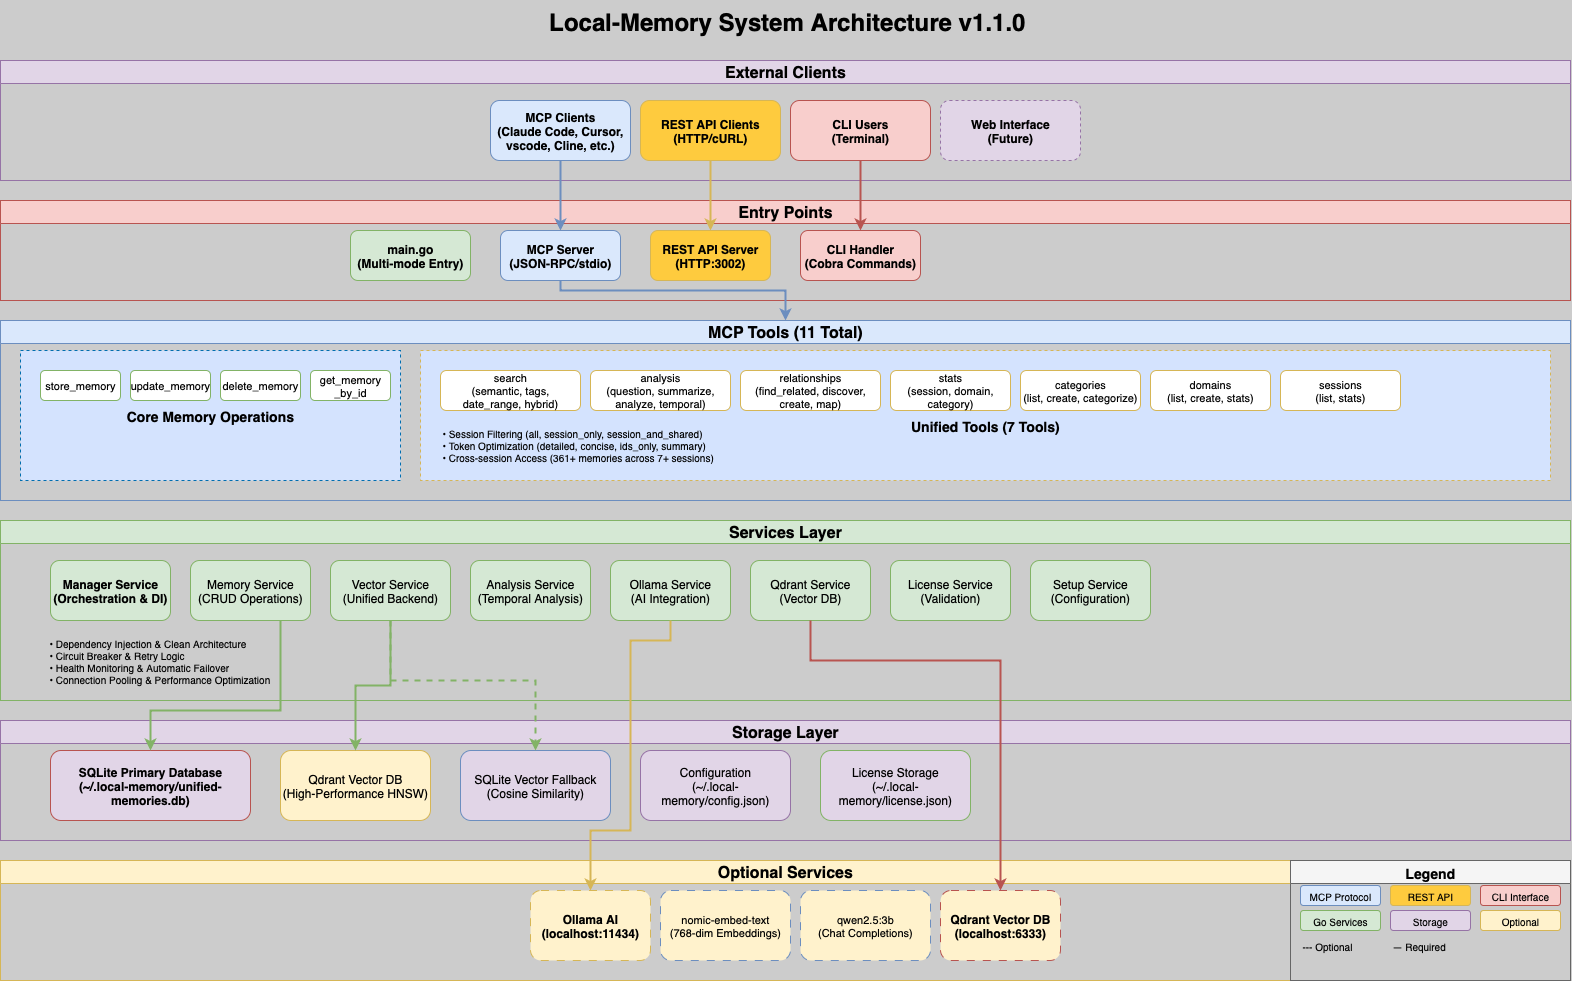

The diagram above was exported from draw.io. Its source (the exported page's mxGraphModel, read from the mxfile embedded in the PNG):
<mxGraphModel dx="1430" dy="1020" grid="1" gridSize="10" guides="1" tooltips="1" connect="1" arrows="1" fold="1" page="1" pageScale="1" pageWidth="1654" pageHeight="1169" background="#CCCCCC" math="0" shadow="0">
  <root>
    <mxCell id="0" />
    <mxCell id="1" parent="0" />
    <mxCell id="title" value="Local-Memory System Architecture v1.1.0" style="text;fontSize=24;fontStyle=1;fillColor=none;strokeColor=none;align=center;" parent="1" vertex="1">
      <mxGeometry x="627" y="20" width="400" height="40" as="geometry" />
    </mxCell>
    <mxCell id="clients-layer" value="External Clients" style="swimlane;whiteSpace=wrap;html=1;fontSize=16;fontStyle=1;fillColor=#e1d5e7;strokeColor=#9673a6;" parent="1" vertex="1">
      <mxGeometry x="40" y="80" width="1570" height="120" as="geometry" />
    </mxCell>
    <mxCell id="other-mcp-clients" value="MCP Clients&lt;br&gt;(Claude Code, Cursor, vscode, Cline, etc.)" style="rounded=1;whiteSpace=wrap;html=1;fillColor=#dae8fc;strokeColor=#6c8ebf;fontSize=12;fontStyle=1;" parent="clients-layer" vertex="1">
      <mxGeometry x="490" y="40" width="140" height="60" as="geometry" />
    </mxCell>
    <mxCell id="rest-clients" value="REST API Clients&#10;(HTTP/cURL)" style="rounded=1;whiteSpace=wrap;html=1;fillColor=light-dark(#fecb3e, #d8e300);strokeColor=#d6b656;fontSize=12;fontStyle=1;" parent="clients-layer" vertex="1">
      <mxGeometry x="640" y="40" width="140" height="60" as="geometry" />
    </mxCell>
    <mxCell id="cli-users" value="CLI Users&#10;(Terminal)" style="rounded=1;whiteSpace=wrap;html=1;fillColor=#f8cecc;strokeColor=#b85450;fontSize=12;fontStyle=1;" parent="clients-layer" vertex="1">
      <mxGeometry x="790" y="40" width="140" height="60" as="geometry" />
    </mxCell>
    <mxCell id="web-interface" value="Web Interface&#10;(Future)" style="rounded=1;whiteSpace=wrap;html=1;fillColor=#e1d5e7;strokeColor=#9673a6;fontSize=12;fontStyle=1;dashed=1;" parent="clients-layer" vertex="1">
      <mxGeometry x="940" y="40" width="140" height="60" as="geometry" />
    </mxCell>
    <mxCell id="entry-layer" value="Entry Points" style="swimlane;whiteSpace=wrap;html=1;fontSize=16;fontStyle=1;fillColor=#f8cecc;strokeColor=#b85450;" parent="1" vertex="1">
      <mxGeometry x="40" y="220" width="1570" height="100" as="geometry" />
    </mxCell>
    <mxCell id="main-binary" value="main.go&#10;(Multi-mode Entry)" style="rounded=1;whiteSpace=wrap;html=1;fillColor=#d5e8d4;strokeColor=#82b366;fontSize=12;fontStyle=1;" parent="entry-layer" vertex="1">
      <mxGeometry x="350" y="30" width="120" height="50" as="geometry" />
    </mxCell>
    <mxCell id="mcp-server" value="MCP Server&#10;(JSON-RPC/stdio)" style="rounded=1;whiteSpace=wrap;html=1;fillColor=#dae8fc;strokeColor=#6c8ebf;fontSize=12;fontStyle=1;" parent="entry-layer" vertex="1">
      <mxGeometry x="500" y="30" width="120" height="50" as="geometry" />
    </mxCell>
    <mxCell id="rest-server" value="REST API Server&#10;(HTTP:3002)" style="rounded=1;whiteSpace=wrap;html=1;fillColor=light-dark(#fecb3e, #d8e300);strokeColor=#d6b656;fontSize=12;fontStyle=1;" parent="entry-layer" vertex="1">
      <mxGeometry x="650" y="30" width="120" height="50" as="geometry" />
    </mxCell>
    <mxCell id="cli-handler" value="CLI Handler&#10;(Cobra Commands)" style="rounded=1;whiteSpace=wrap;html=1;fillColor=#f8cecc;strokeColor=#b85450;fontSize=12;fontStyle=1;" parent="entry-layer" vertex="1">
      <mxGeometry x="800" y="30" width="120" height="50" as="geometry" />
    </mxCell>
    <mxCell id="mcp-tools-layer" value="MCP Tools (11 Total)" style="swimlane;whiteSpace=wrap;html=1;fontSize=16;fontStyle=1;fillColor=#dae8fc;strokeColor=#6c8ebf;" parent="1" vertex="1">
      <mxGeometry x="40" y="340" width="1570" height="180" as="geometry" />
    </mxCell>
    <mxCell id="core-memory-group" value="&lt;span style=&quot;color: rgb(0, 0, 0);&quot;&gt;Core Memory Operations&lt;/span&gt;" style="rounded=0;whiteSpace=wrap;html=1;fillColor=light-dark(#d4e3fe, #e7743c);strokeColor=#006EAF;fontSize=14;fontStyle=1;dashed=1;fontColor=#ffffff;" parent="mcp-tools-layer" vertex="1">
      <mxGeometry x="20" y="30" width="380" height="130" as="geometry" />
    </mxCell>
    <mxCell id="store-memory" value="store_memory" style="rounded=1;whiteSpace=wrap;html=1;fillColor=light-dark(#ffffff, #e1d1e2);strokeColor=#82b366;fontSize=11;" parent="mcp-tools-layer" vertex="1">
      <mxGeometry x="40" y="50" width="80" height="30" as="geometry" />
    </mxCell>
    <mxCell id="update-memory" value="update_memory" style="rounded=1;whiteSpace=wrap;html=1;fillColor=light-dark(#ffffff, #e1d1e2);strokeColor=#82b366;fontSize=11;" parent="mcp-tools-layer" vertex="1">
      <mxGeometry x="130" y="50" width="80" height="30" as="geometry" />
    </mxCell>
    <mxCell id="delete-memory" value="delete_memory" style="rounded=1;whiteSpace=wrap;html=1;fillColor=light-dark(#ffffff, #e1d1e2);strokeColor=#82b366;fontSize=11;" parent="mcp-tools-layer" vertex="1">
      <mxGeometry x="220" y="50" width="80" height="30" as="geometry" />
    </mxCell>
    <mxCell id="get-memory-by-id" value="get_memory _by_id" style="rounded=1;html=1;fillColor=light-dark(#ffffff, #e1d1e2);strokeColor=#82b366;fontSize=11;whiteSpace=wrap;" parent="mcp-tools-layer" vertex="1">
      <mxGeometry x="310" y="50" width="80" height="30" as="geometry" />
    </mxCell>
    <mxCell id="unified-tools-group" value="&lt;div style=&quot;line-height: 150%;&quot;&gt;&lt;br&gt;&lt;/div&gt;&lt;div style=&quot;line-height: 150%;&quot;&gt;Unified Tools (7 Tools)&lt;/div&gt;" style="rounded=0;whiteSpace=wrap;html=1;fillColor=light-dark(#d4e3fe, #d8e300);strokeColor=#d6b656;fontSize=14;fontStyle=1;dashed=1;" parent="mcp-tools-layer" vertex="1">
      <mxGeometry x="420" y="30" width="1130" height="130" as="geometry" />
    </mxCell>
    <mxCell id="search-tool" value="search&#10;(semantic, tags, date_range, hybrid)" style="rounded=1;whiteSpace=wrap;html=1;fillColor=light-dark(#ffffff, #d8e300);strokeColor=#d6b656;fontSize=11;" parent="mcp-tools-layer" vertex="1">
      <mxGeometry x="440" y="50" width="140" height="40" as="geometry" />
    </mxCell>
    <mxCell id="analysis-tool" value="analysis&#10;(question, summarize, analyze, temporal)" style="rounded=1;whiteSpace=wrap;html=1;fillColor=light-dark(#ffffff, #d8e300);strokeColor=#d6b656;fontSize=11;" parent="mcp-tools-layer" vertex="1">
      <mxGeometry x="590" y="50" width="140" height="40" as="geometry" />
    </mxCell>
    <mxCell id="relationships-tool" value="relationships&#10;(find_related, discover, create, map)" style="rounded=1;whiteSpace=wrap;html=1;fillColor=light-dark(#ffffff, #d8e300);strokeColor=#d6b656;fontSize=11;" parent="mcp-tools-layer" vertex="1">
      <mxGeometry x="740" y="50" width="140" height="40" as="geometry" />
    </mxCell>
    <mxCell id="stats-tool" value="stats&#10;(session, domain, category)" style="rounded=1;whiteSpace=wrap;html=1;fillColor=light-dark(#ffffff, #d8e300);strokeColor=#d6b656;fontSize=11;" parent="mcp-tools-layer" vertex="1">
      <mxGeometry x="890" y="50" width="120" height="40" as="geometry" />
    </mxCell>
    <mxCell id="categories-tool" value="categories&#10;(list, create, categorize)" style="rounded=1;whiteSpace=wrap;html=1;fillColor=light-dark(#ffffff, #d8e300);strokeColor=#d6b656;fontSize=11;" parent="mcp-tools-layer" vertex="1">
      <mxGeometry x="1020" y="50" width="120" height="40" as="geometry" />
    </mxCell>
    <mxCell id="domains-tool" value="domains&#10;(list, create, stats)" style="rounded=1;whiteSpace=wrap;html=1;fillColor=light-dark(#ffffff, #d8e300);strokeColor=#d6b656;fontSize=11;" parent="mcp-tools-layer" vertex="1">
      <mxGeometry x="1150" y="50" width="120" height="40" as="geometry" />
    </mxCell>
    <mxCell id="sessions-tool" value="sessions&#10;(list, stats)" style="rounded=1;whiteSpace=wrap;html=1;fillColor=light-dark(#ffffff, #d8e300);strokeColor=#d6b656;fontSize=11;" parent="mcp-tools-layer" vertex="1">
      <mxGeometry x="1280" y="50" width="120" height="40" as="geometry" />
    </mxCell>
    <mxCell id="tool-features" value="• Session Filtering (all, session_only, session_and_shared)&#10;• Token Optimization (detailed, concise, ids_only, summary)&#10;• Cross-session Access (361+ memories across 7+ sessions)" style="text;html=1;strokeColor=none;fillColor=none;align=left;verticalAlign=top;whiteSpace=wrap;rounded=0;fontSize=10;" parent="mcp-tools-layer" vertex="1">
      <mxGeometry x="440" y="100" width="960" height="50" as="geometry" />
    </mxCell>
    <mxCell id="services-layer" value="Services Layer" style="swimlane;whiteSpace=wrap;html=1;fontSize=16;fontStyle=1;fillColor=#d5e8d4;strokeColor=#82b366;" parent="1" vertex="1">
      <mxGeometry x="40" y="540" width="1570" height="180" as="geometry" />
    </mxCell>
    <mxCell id="manager-service" value="Manager Service&#10;(Orchestration &amp; DI)" style="rounded=1;whiteSpace=wrap;html=1;fillColor=#d5e8d4;strokeColor=#82b366;fontSize=12;fontStyle=1;" parent="services-layer" vertex="1">
      <mxGeometry x="50" y="40" width="120" height="60" as="geometry" />
    </mxCell>
    <mxCell id="memory-service" value="Memory Service&#10;(CRUD Operations)" style="rounded=1;whiteSpace=wrap;html=1;fillColor=#d5e8d4;strokeColor=#82b366;fontSize=12;" parent="services-layer" vertex="1">
      <mxGeometry x="190" y="40" width="120" height="60" as="geometry" />
    </mxCell>
    <mxCell id="vector-service" value="Vector Service&#10;(Unified Backend)" style="rounded=1;whiteSpace=wrap;html=1;fillColor=#d5e8d4;strokeColor=#82b366;fontSize=12;" parent="services-layer" vertex="1">
      <mxGeometry x="330" y="40" width="120" height="60" as="geometry" />
    </mxCell>
    <mxCell id="analysis-service" value="Analysis Service&#10;(Temporal Analysis)" style="rounded=1;whiteSpace=wrap;html=1;fillColor=#d5e8d4;strokeColor=#82b366;fontSize=12;" parent="services-layer" vertex="1">
      <mxGeometry x="470" y="40" width="120" height="60" as="geometry" />
    </mxCell>
    <mxCell id="ollama-service" value="Ollama Service&#10;(AI Integration)" style="rounded=1;whiteSpace=wrap;html=1;fillColor=#d5e8d4;strokeColor=#82b366;fontSize=12;" parent="services-layer" vertex="1">
      <mxGeometry x="610" y="40" width="120" height="60" as="geometry" />
    </mxCell>
    <mxCell id="qdrant-service" value="Qdrant Service&#10;(Vector DB)" style="rounded=1;whiteSpace=wrap;html=1;fillColor=#d5e8d4;strokeColor=#82b366;fontSize=12;" parent="services-layer" vertex="1">
      <mxGeometry x="750" y="40" width="120" height="60" as="geometry" />
    </mxCell>
    <mxCell id="license-service" value="License Service&#10;(Validation)" style="rounded=1;whiteSpace=wrap;html=1;fillColor=#d5e8d4;strokeColor=#82b366;fontSize=12;" parent="services-layer" vertex="1">
      <mxGeometry x="890" y="40" width="120" height="60" as="geometry" />
    </mxCell>
    <mxCell id="setup-service" value="Setup Service&#10;(Configuration)" style="rounded=1;whiteSpace=wrap;html=1;fillColor=#d5e8d4;strokeColor=#82b366;fontSize=12;" parent="services-layer" vertex="1">
      <mxGeometry x="1030" y="40" width="120" height="60" as="geometry" />
    </mxCell>
    <mxCell id="service-features" value="• Dependency Injection &amp; Clean Architecture&#10;• Circuit Breaker &amp; Retry Logic&#10;• Health Monitoring &amp; Automatic Failover&#10;• Connection Pooling &amp; Performance Optimization" style="text;html=1;strokeColor=none;fillColor=none;align=left;verticalAlign=top;whiteSpace=wrap;rounded=0;fontSize=10;" parent="services-layer" vertex="1">
      <mxGeometry x="47" y="110" width="1100" height="60" as="geometry" />
    </mxCell>
    <mxCell id="storage-layer" value="Storage Layer" style="swimlane;whiteSpace=wrap;html=1;fontSize=16;fontStyle=1;fillColor=#e1d5e7;strokeColor=#9673a6;" parent="1" vertex="1">
      <mxGeometry x="40" y="740" width="1570" height="120" as="geometry" />
    </mxCell>
    <mxCell id="sqlite-primary" value="SQLite Primary Database&#10;(~/.local-memory/unified-memories.db)" style="rounded=1;whiteSpace=wrap;html=1;fillColor=light-dark(#E1D5E7,#AFD3D5);strokeColor=#b85450;fontSize=12;fontStyle=1;" parent="storage-layer" vertex="1">
      <mxGeometry x="50" y="30" width="200" height="70" as="geometry" />
    </mxCell>
    <mxCell id="qdrant-vectors" value="Qdrant Vector DB&#10;(High-Performance HNSW)" style="rounded=1;whiteSpace=wrap;html=1;fillColor=#FFF2CC;strokeColor=#d6b656;fontSize=12;" parent="storage-layer" vertex="1">
      <mxGeometry x="280" y="30" width="150" height="70" as="geometry" />
    </mxCell>
    <mxCell id="sqlite-fallback" value="SQLite Vector Fallback&#10;(Cosine Similarity)" style="rounded=1;whiteSpace=wrap;html=1;fillColor=#E1D5E7;strokeColor=#6c8ebf;fontSize=12;" parent="storage-layer" vertex="1">
      <mxGeometry x="460" y="30" width="150" height="70" as="geometry" />
    </mxCell>
    <mxCell id="config-storage" value="Configuration&#10;(~/.local-memory/config.json)" style="rounded=1;whiteSpace=wrap;html=1;fillColor=#e1d5e7;strokeColor=#9673a6;fontSize=12;" parent="storage-layer" vertex="1">
      <mxGeometry x="640" y="30" width="150" height="70" as="geometry" />
    </mxCell>
    <mxCell id="license-storage" value="License Storage&#10;(~/.local-memory/license.json)" style="rounded=1;whiteSpace=wrap;html=1;fillColor=#E1D5E7;strokeColor=#82b366;fontSize=12;" parent="storage-layer" vertex="1">
      <mxGeometry x="820" y="30" width="150" height="70" as="geometry" />
    </mxCell>
    <mxCell id="external-layer" value="Optional Services" style="swimlane;whiteSpace=wrap;html=1;fontSize=16;fontStyle=1;fillColor=#fff2cc;strokeColor=#d6b656;" parent="1" vertex="1">
      <mxGeometry x="40" y="880" width="1570" height="120" as="geometry" />
    </mxCell>
    <mxCell id="ollama-ai" value="Ollama AI&#10;(localhost:11434)" style="rounded=1;whiteSpace=wrap;html=1;fillColor=#fff2cc;strokeColor=#d6b656;fontSize=12;fontStyle=1;dashed=1;dashPattern=8 8;" parent="external-layer" vertex="1">
      <mxGeometry x="530" y="30" width="120" height="70" as="geometry" />
    </mxCell>
    <mxCell id="embedding-model" value="nomic-embed-text&#10;(768-dim Embeddings)" style="rounded=1;whiteSpace=wrap;html=1;fillColor=#FFF2CC;strokeColor=#6c8ebf;fontSize=11;dashed=1;dashPattern=8 8;" parent="external-layer" vertex="1">
      <mxGeometry x="660" y="30" width="130" height="70" as="geometry" />
    </mxCell>
    <mxCell id="chat-model" value="qwen2.5:3b&lt;br&gt;(Chat Completions)" style="rounded=1;whiteSpace=wrap;html=1;fillColor=#FFF2CC;strokeColor=#6c8ebf;fontSize=11;dashed=1;dashPattern=8 8;" parent="external-layer" vertex="1">
      <mxGeometry x="800" y="30" width="130" height="70" as="geometry" />
    </mxCell>
    <mxCell id="qdrant-external" value="Qdrant Vector DB&#10;(localhost:6333)" style="rounded=1;whiteSpace=wrap;html=1;fillColor=light-dark(#FFF2CC,#AFD3D5);strokeColor=#b85450;fontSize=12;fontStyle=1;dashed=1;dashPattern=8 8;" parent="external-layer" vertex="1">
      <mxGeometry x="940" y="30" width="120" height="70" as="geometry" />
    </mxCell>
    <mxCell id="client-to-rest" style="edgeStyle=orthogonalEdgeStyle;rounded=0;orthogonalLoop=1;jettySize=auto;html=1;strokeWidth=2;strokeColor=#d6b656;" parent="1" source="rest-clients" target="rest-server" edge="1">
      <mxGeometry relative="1" as="geometry" />
    </mxCell>
    <mxCell id="client-to-cli" style="edgeStyle=orthogonalEdgeStyle;rounded=0;orthogonalLoop=1;jettySize=auto;html=1;strokeWidth=2;strokeColor=#b85450;" parent="1" source="cli-users" target="cli-handler" edge="1">
      <mxGeometry relative="1" as="geometry" />
    </mxCell>
    <mxCell id="services-to-storage" style="edgeStyle=orthogonalEdgeStyle;rounded=0;orthogonalLoop=1;jettySize=auto;html=1;strokeWidth=2;strokeColor=#82b366;exitX=0.75;exitY=1;exitDx=0;exitDy=0;" parent="1" source="memory-service" target="sqlite-primary" edge="1">
      <mxGeometry relative="1" as="geometry">
        <Array as="points">
          <mxPoint x="320" y="730" />
          <mxPoint x="190" y="730" />
        </Array>
      </mxGeometry>
    </mxCell>
    <mxCell id="vector-to-qdrant" style="edgeStyle=orthogonalEdgeStyle;rounded=0;orthogonalLoop=1;jettySize=auto;html=1;strokeWidth=2;strokeColor=#82b366;" parent="1" source="vector-service" target="qdrant-vectors" edge="1">
      <mxGeometry relative="1" as="geometry" />
    </mxCell>
    <mxCell id="vector-to-fallback" style="edgeStyle=orthogonalEdgeStyle;rounded=0;orthogonalLoop=1;jettySize=auto;html=1;strokeWidth=2;strokeColor=#82b366;dashed=1;" parent="1" source="vector-service" target="sqlite-fallback" edge="1">
      <mxGeometry relative="1" as="geometry">
        <Array as="points">
          <mxPoint x="430" y="700" />
          <mxPoint x="575" y="700" />
        </Array>
      </mxGeometry>
    </mxCell>
    <mxCell id="ollama-to-external" style="edgeStyle=orthogonalEdgeStyle;rounded=0;orthogonalLoop=1;jettySize=auto;html=1;strokeWidth=2;strokeColor=#d6b656;exitX=0.5;exitY=1;exitDx=0;exitDy=0;entryX=0.5;entryY=0;entryDx=0;entryDy=0;" parent="1" source="ollama-service" target="ollama-ai" edge="1">
      <mxGeometry relative="1" as="geometry">
        <Array as="points">
          <mxPoint x="710" y="660" />
          <mxPoint x="670" y="660" />
          <mxPoint x="670" y="850" />
          <mxPoint x="630" y="850" />
        </Array>
      </mxGeometry>
    </mxCell>
    <mxCell id="qdrant-to-external" style="edgeStyle=orthogonalEdgeStyle;rounded=0;orthogonalLoop=1;jettySize=auto;html=1;strokeWidth=2;strokeColor=#b85450;exitX=0.5;exitY=1;exitDx=0;exitDy=0;entryX=0.5;entryY=0;entryDx=0;entryDy=0;" parent="1" source="qdrant-service" target="qdrant-external" edge="1">
      <mxGeometry relative="1" as="geometry">
        <Array as="points">
          <mxPoint x="850" y="680" />
          <mxPoint x="1040" y="680" />
        </Array>
      </mxGeometry>
    </mxCell>
    <mxCell id="legend" value="Legend" style="swimlane;whiteSpace=wrap;html=1;fontSize=14;fontStyle=1;fillColor=#f5f5f5;strokeColor=#666666;" parent="1" vertex="1">
      <mxGeometry x="1330" y="880" width="280" height="120" as="geometry" />
    </mxCell>
    <mxCell id="legend-mcp" value="MCP Protocol" style="rounded=1;whiteSpace=wrap;html=1;fillColor=#dae8fc;strokeColor=#6c8ebf;fontSize=10;" parent="legend" vertex="1">
      <mxGeometry x="10" y="25" width="80" height="20" as="geometry" />
    </mxCell>
    <mxCell id="legend-rest" value="REST API" style="rounded=1;whiteSpace=wrap;html=1;fillColor=light-dark(#fecb3e, #d8e300);strokeColor=#d6b656;fontSize=10;" parent="legend" vertex="1">
      <mxGeometry x="100" y="25" width="80" height="20" as="geometry" />
    </mxCell>
    <mxCell id="legend-cli" value="CLI Interface" style="rounded=1;whiteSpace=wrap;html=1;fillColor=#f8cecc;strokeColor=#b85450;fontSize=10;" parent="legend" vertex="1">
      <mxGeometry x="190" y="25" width="80" height="20" as="geometry" />
    </mxCell>
    <mxCell id="legend-services" value="Go Services" style="rounded=1;whiteSpace=wrap;html=1;fillColor=#d5e8d4;strokeColor=#82b366;fontSize=10;" parent="legend" vertex="1">
      <mxGeometry x="10" y="50" width="80" height="20" as="geometry" />
    </mxCell>
    <mxCell id="legend-storage" value="Storage" style="rounded=1;whiteSpace=wrap;html=1;fillColor=#e1d5e7;strokeColor=#9673a6;fontSize=10;" parent="legend" vertex="1">
      <mxGeometry x="100" y="50" width="80" height="20" as="geometry" />
    </mxCell>
    <mxCell id="legend-external" value="Optional" style="rounded=1;whiteSpace=wrap;html=1;fillColor=#fff2cc;strokeColor=#d6b656;fontSize=10;" parent="legend" vertex="1">
      <mxGeometry x="190" y="50" width="80" height="20" as="geometry" />
    </mxCell>
    <mxCell id="legend-optional" value="--- Optional" style="text;html=1;strokeColor=none;fillColor=none;align=left;verticalAlign=middle;whiteSpace=wrap;rounded=0;fontSize=10;dashed=1;" parent="legend" vertex="1">
      <mxGeometry x="10" y="75" width="80" height="20" as="geometry" />
    </mxCell>
    <mxCell id="legend-required" value="— Required" style="text;html=1;strokeColor=none;fillColor=none;align=left;verticalAlign=middle;whiteSpace=wrap;rounded=0;fontSize=10;" parent="legend" vertex="1">
      <mxGeometry x="100" y="75" width="80" height="20" as="geometry" />
    </mxCell>
    <mxCell id="cEnK7d-rnsUVsqKbN4GK-2" style="edgeStyle=orthogonalEdgeStyle;rounded=0;orthogonalLoop=1;jettySize=auto;html=1;exitX=0.5;exitY=1;exitDx=0;exitDy=0;entryX=0.5;entryY=0;entryDx=0;entryDy=0;strokeColor=light-dark(default, #aa7942);" edge="1" parent="1" source="other-mcp-clients" target="mcp-server">
      <mxGeometry relative="1" as="geometry" />
    </mxCell>
    <mxCell id="cEnK7d-rnsUVsqKbN4GK-4" style="edgeStyle=orthogonalEdgeStyle;rounded=0;orthogonalLoop=1;jettySize=auto;html=1;strokeWidth=2;strokeColor=#6c8ebf;exitX=0.5;exitY=1;exitDx=0;exitDy=0;entryX=0.5;entryY=0;entryDx=0;entryDy=0;" edge="1" parent="1" source="other-mcp-clients" target="mcp-server">
      <mxGeometry relative="1" as="geometry">
        <mxPoint x="230" y="210" as="sourcePoint" />
        <mxPoint x="370" y="280" as="targetPoint" />
      </mxGeometry>
    </mxCell>
    <mxCell id="cEnK7d-rnsUVsqKbN4GK-5" style="edgeStyle=orthogonalEdgeStyle;rounded=0;orthogonalLoop=1;jettySize=auto;html=1;strokeWidth=2;strokeColor=#6c8ebf;exitX=0.5;exitY=1;exitDx=0;exitDy=0;entryX=0.5;entryY=0;entryDx=0;entryDy=0;" edge="1" parent="1" source="mcp-server" target="mcp-tools-layer">
      <mxGeometry relative="1" as="geometry">
        <mxPoint x="600" y="313" as="sourcePoint" />
        <mxPoint x="600" y="383" as="targetPoint" />
        <Array as="points">
          <mxPoint x="600" y="310" />
          <mxPoint x="825" y="310" />
        </Array>
      </mxGeometry>
    </mxCell>
  </root>
</mxGraphModel>